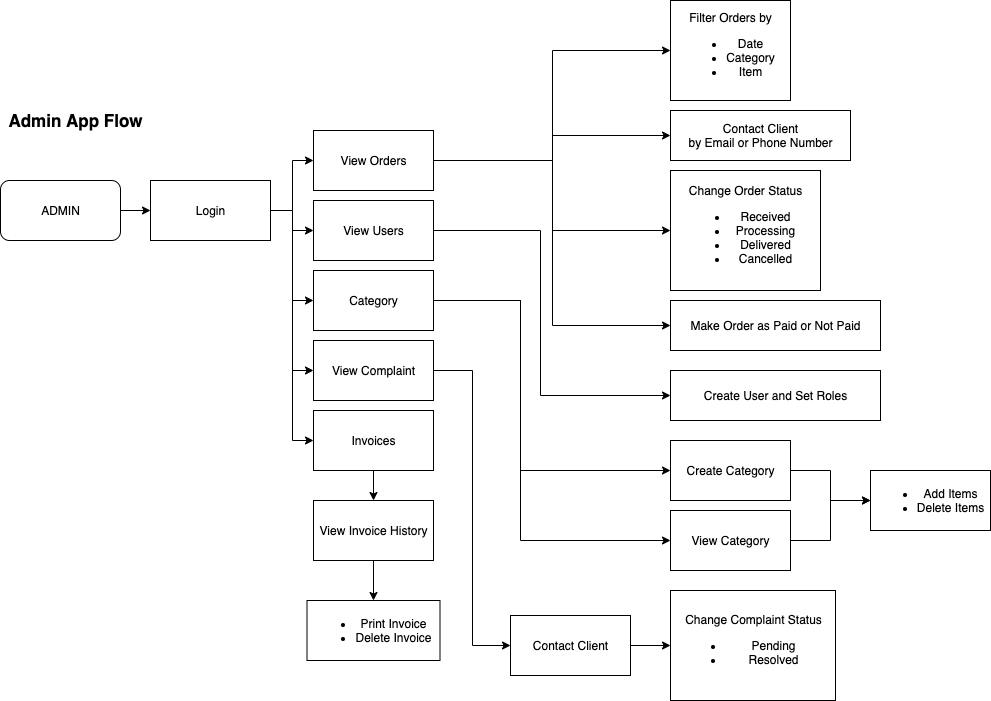

The diagram above was exported from draw.io. Its source (the exported page's mxGraphModel, read from the mxfile embedded in the PNG):
<mxGraphModel dx="2066" dy="1122" grid="1" gridSize="10" guides="1" tooltips="1" connect="1" arrows="1" fold="1" page="1" pageScale="1" pageWidth="827" pageHeight="1169" math="0" shadow="0">
  <root>
    <mxCell id="0" />
    <mxCell id="1" parent="0" />
    <mxCell id="lztiTqIiQYkjegbNFwLX-40" value="" style="group" vertex="1" connectable="0" parent="1">
      <mxGeometry x="40" y="510" width="990" height="700" as="geometry" />
    </mxCell>
    <mxCell id="lztiTqIiQYkjegbNFwLX-1" value="&lt;b&gt;&lt;font style=&quot;font-size: 17px&quot;&gt;Admin App Flow&lt;/font&gt;&lt;/b&gt;" style="text;html=1;strokeColor=none;fillColor=none;align=center;verticalAlign=middle;whiteSpace=wrap;rounded=0;" vertex="1" parent="lztiTqIiQYkjegbNFwLX-40">
      <mxGeometry y="110" width="150" height="20" as="geometry" />
    </mxCell>
    <mxCell id="lztiTqIiQYkjegbNFwLX-2" value="" style="edgeStyle=orthogonalEdgeStyle;rounded=0;orthogonalLoop=1;jettySize=auto;html=1;" edge="1" parent="lztiTqIiQYkjegbNFwLX-40" source="lztiTqIiQYkjegbNFwLX-3">
      <mxGeometry relative="1" as="geometry">
        <mxPoint x="150" y="210" as="targetPoint" />
      </mxGeometry>
    </mxCell>
    <mxCell id="lztiTqIiQYkjegbNFwLX-3" value="ADMIN" style="rounded=1;whiteSpace=wrap;html=1;" vertex="1" parent="lztiTqIiQYkjegbNFwLX-40">
      <mxGeometry y="180" width="120" height="60" as="geometry" />
    </mxCell>
    <mxCell id="lztiTqIiQYkjegbNFwLX-9" value="Login" style="rounded=0;whiteSpace=wrap;html=1;" vertex="1" parent="lztiTqIiQYkjegbNFwLX-40">
      <mxGeometry x="150" y="180" width="120" height="60" as="geometry" />
    </mxCell>
    <mxCell id="lztiTqIiQYkjegbNFwLX-14" value="View Orders" style="rounded=0;whiteSpace=wrap;html=1;" vertex="1" parent="lztiTqIiQYkjegbNFwLX-40">
      <mxGeometry x="313" y="130" width="120" height="60" as="geometry" />
    </mxCell>
    <mxCell id="lztiTqIiQYkjegbNFwLX-4" value="" style="edgeStyle=orthogonalEdgeStyle;rounded=0;orthogonalLoop=1;jettySize=auto;html=1;" edge="1" parent="lztiTqIiQYkjegbNFwLX-40" source="lztiTqIiQYkjegbNFwLX-9" target="lztiTqIiQYkjegbNFwLX-14">
      <mxGeometry relative="1" as="geometry" />
    </mxCell>
    <mxCell id="lztiTqIiQYkjegbNFwLX-15" value="Filter Orders by&lt;br&gt;&lt;ul&gt;&lt;li&gt;Date&lt;/li&gt;&lt;li&gt;Category&lt;/li&gt;&lt;li&gt;Item&lt;/li&gt;&lt;/ul&gt;" style="rounded=0;whiteSpace=wrap;html=1;" vertex="1" parent="lztiTqIiQYkjegbNFwLX-40">
      <mxGeometry x="670" width="120" height="100" as="geometry" />
    </mxCell>
    <mxCell id="lztiTqIiQYkjegbNFwLX-10" value="" style="edgeStyle=orthogonalEdgeStyle;rounded=0;orthogonalLoop=1;jettySize=auto;html=1;entryX=0;entryY=0.5;entryDx=0;entryDy=0;" edge="1" parent="lztiTqIiQYkjegbNFwLX-40" source="lztiTqIiQYkjegbNFwLX-14" target="lztiTqIiQYkjegbNFwLX-15">
      <mxGeometry relative="1" as="geometry" />
    </mxCell>
    <mxCell id="lztiTqIiQYkjegbNFwLX-17" value="View Users" style="rounded=0;whiteSpace=wrap;html=1;" vertex="1" parent="lztiTqIiQYkjegbNFwLX-40">
      <mxGeometry x="313" y="200" width="120" height="60" as="geometry" />
    </mxCell>
    <mxCell id="lztiTqIiQYkjegbNFwLX-5" style="edgeStyle=orthogonalEdgeStyle;rounded=0;orthogonalLoop=1;jettySize=auto;html=1;" edge="1" parent="lztiTqIiQYkjegbNFwLX-40" source="lztiTqIiQYkjegbNFwLX-9" target="lztiTqIiQYkjegbNFwLX-17">
      <mxGeometry relative="1" as="geometry" />
    </mxCell>
    <mxCell id="lztiTqIiQYkjegbNFwLX-20" value="Category" style="rounded=0;whiteSpace=wrap;html=1;" vertex="1" parent="lztiTqIiQYkjegbNFwLX-40">
      <mxGeometry x="313" y="270" width="120" height="60" as="geometry" />
    </mxCell>
    <mxCell id="lztiTqIiQYkjegbNFwLX-6" style="edgeStyle=orthogonalEdgeStyle;rounded=0;orthogonalLoop=1;jettySize=auto;html=1;entryX=0;entryY=0.5;entryDx=0;entryDy=0;" edge="1" parent="lztiTqIiQYkjegbNFwLX-40" source="lztiTqIiQYkjegbNFwLX-9" target="lztiTqIiQYkjegbNFwLX-20">
      <mxGeometry relative="1" as="geometry" />
    </mxCell>
    <mxCell id="lztiTqIiQYkjegbNFwLX-22" value="View Complaint" style="rounded=0;whiteSpace=wrap;html=1;" vertex="1" parent="lztiTqIiQYkjegbNFwLX-40">
      <mxGeometry x="313" y="340" width="120" height="60" as="geometry" />
    </mxCell>
    <mxCell id="lztiTqIiQYkjegbNFwLX-7" style="edgeStyle=orthogonalEdgeStyle;rounded=0;orthogonalLoop=1;jettySize=auto;html=1;entryX=0;entryY=0.5;entryDx=0;entryDy=0;" edge="1" parent="lztiTqIiQYkjegbNFwLX-40" source="lztiTqIiQYkjegbNFwLX-9" target="lztiTqIiQYkjegbNFwLX-22">
      <mxGeometry relative="1" as="geometry" />
    </mxCell>
    <mxCell id="lztiTqIiQYkjegbNFwLX-24" value="Invoices" style="rounded=0;whiteSpace=wrap;html=1;" vertex="1" parent="lztiTqIiQYkjegbNFwLX-40">
      <mxGeometry x="313" y="410" width="120" height="60" as="geometry" />
    </mxCell>
    <mxCell id="lztiTqIiQYkjegbNFwLX-8" style="edgeStyle=orthogonalEdgeStyle;rounded=0;orthogonalLoop=1;jettySize=auto;html=1;entryX=0;entryY=0.5;entryDx=0;entryDy=0;" edge="1" parent="lztiTqIiQYkjegbNFwLX-40" source="lztiTqIiQYkjegbNFwLX-9" target="lztiTqIiQYkjegbNFwLX-24">
      <mxGeometry relative="1" as="geometry" />
    </mxCell>
    <mxCell id="lztiTqIiQYkjegbNFwLX-26" value="View Invoice History" style="rounded=0;whiteSpace=wrap;html=1;" vertex="1" parent="lztiTqIiQYkjegbNFwLX-40">
      <mxGeometry x="313" y="500" width="120" height="60" as="geometry" />
    </mxCell>
    <mxCell id="lztiTqIiQYkjegbNFwLX-23" value="" style="edgeStyle=orthogonalEdgeStyle;rounded=0;orthogonalLoop=1;jettySize=auto;html=1;" edge="1" parent="lztiTqIiQYkjegbNFwLX-40" source="lztiTqIiQYkjegbNFwLX-24" target="lztiTqIiQYkjegbNFwLX-26">
      <mxGeometry relative="1" as="geometry" />
    </mxCell>
    <mxCell id="lztiTqIiQYkjegbNFwLX-27" value="&lt;ul&gt;&lt;li&gt;Print Invoice&lt;/li&gt;&lt;li&gt;Delete Invoice&lt;/li&gt;&lt;/ul&gt;" style="rounded=0;whiteSpace=wrap;html=1;" vertex="1" parent="lztiTqIiQYkjegbNFwLX-40">
      <mxGeometry x="306.5" y="600" width="133" height="60" as="geometry" />
    </mxCell>
    <mxCell id="lztiTqIiQYkjegbNFwLX-25" value="" style="edgeStyle=orthogonalEdgeStyle;rounded=0;orthogonalLoop=1;jettySize=auto;html=1;" edge="1" parent="lztiTqIiQYkjegbNFwLX-40" source="lztiTqIiQYkjegbNFwLX-26" target="lztiTqIiQYkjegbNFwLX-27">
      <mxGeometry relative="1" as="geometry" />
    </mxCell>
    <mxCell id="lztiTqIiQYkjegbNFwLX-28" value="Contact Client&lt;br&gt;by Email or Phone Number" style="rounded=0;whiteSpace=wrap;html=1;" vertex="1" parent="lztiTqIiQYkjegbNFwLX-40">
      <mxGeometry x="670" y="110" width="180" height="50" as="geometry" />
    </mxCell>
    <mxCell id="lztiTqIiQYkjegbNFwLX-11" style="edgeStyle=orthogonalEdgeStyle;rounded=0;orthogonalLoop=1;jettySize=auto;html=1;entryX=0;entryY=0.5;entryDx=0;entryDy=0;" edge="1" parent="lztiTqIiQYkjegbNFwLX-40" source="lztiTqIiQYkjegbNFwLX-14" target="lztiTqIiQYkjegbNFwLX-28">
      <mxGeometry relative="1" as="geometry" />
    </mxCell>
    <mxCell id="lztiTqIiQYkjegbNFwLX-29" value="Change Order Status&lt;br&gt;&lt;ul&gt;&lt;li&gt;Received&lt;/li&gt;&lt;li&gt;Processing&lt;/li&gt;&lt;li&gt;Delivered&lt;/li&gt;&lt;li&gt;Cancelled&lt;/li&gt;&lt;/ul&gt;" style="rounded=0;whiteSpace=wrap;html=1;" vertex="1" parent="lztiTqIiQYkjegbNFwLX-40">
      <mxGeometry x="670" y="170" width="150" height="120" as="geometry" />
    </mxCell>
    <mxCell id="lztiTqIiQYkjegbNFwLX-12" style="edgeStyle=orthogonalEdgeStyle;rounded=0;orthogonalLoop=1;jettySize=auto;html=1;entryX=0;entryY=0.5;entryDx=0;entryDy=0;" edge="1" parent="lztiTqIiQYkjegbNFwLX-40" source="lztiTqIiQYkjegbNFwLX-14" target="lztiTqIiQYkjegbNFwLX-29">
      <mxGeometry relative="1" as="geometry" />
    </mxCell>
    <mxCell id="lztiTqIiQYkjegbNFwLX-30" value="Make Order as Paid or Not Paid" style="rounded=0;whiteSpace=wrap;html=1;" vertex="1" parent="lztiTqIiQYkjegbNFwLX-40">
      <mxGeometry x="670" y="300" width="210" height="50" as="geometry" />
    </mxCell>
    <mxCell id="lztiTqIiQYkjegbNFwLX-13" style="edgeStyle=orthogonalEdgeStyle;rounded=0;orthogonalLoop=1;jettySize=auto;html=1;entryX=0;entryY=0.5;entryDx=0;entryDy=0;" edge="1" parent="lztiTqIiQYkjegbNFwLX-40" source="lztiTqIiQYkjegbNFwLX-14" target="lztiTqIiQYkjegbNFwLX-30">
      <mxGeometry relative="1" as="geometry" />
    </mxCell>
    <mxCell id="lztiTqIiQYkjegbNFwLX-31" value="Create User and Set Roles" style="rounded=0;whiteSpace=wrap;html=1;" vertex="1" parent="lztiTqIiQYkjegbNFwLX-40">
      <mxGeometry x="670" y="370" width="210" height="50" as="geometry" />
    </mxCell>
    <mxCell id="lztiTqIiQYkjegbNFwLX-16" style="edgeStyle=orthogonalEdgeStyle;rounded=0;orthogonalLoop=1;jettySize=auto;html=1;entryX=0;entryY=0.5;entryDx=0;entryDy=0;" edge="1" parent="lztiTqIiQYkjegbNFwLX-40" source="lztiTqIiQYkjegbNFwLX-17" target="lztiTqIiQYkjegbNFwLX-31">
      <mxGeometry relative="1" as="geometry">
        <Array as="points">
          <mxPoint x="540" y="230" />
          <mxPoint x="540" y="395" />
        </Array>
      </mxGeometry>
    </mxCell>
    <mxCell id="lztiTqIiQYkjegbNFwLX-33" value="Create Category" style="rounded=0;whiteSpace=wrap;html=1;" vertex="1" parent="lztiTqIiQYkjegbNFwLX-40">
      <mxGeometry x="670" y="440" width="120" height="60" as="geometry" />
    </mxCell>
    <mxCell id="lztiTqIiQYkjegbNFwLX-18" style="edgeStyle=orthogonalEdgeStyle;rounded=0;orthogonalLoop=1;jettySize=auto;html=1;entryX=0;entryY=0.5;entryDx=0;entryDy=0;" edge="1" parent="lztiTqIiQYkjegbNFwLX-40" source="lztiTqIiQYkjegbNFwLX-20" target="lztiTqIiQYkjegbNFwLX-33">
      <mxGeometry relative="1" as="geometry">
        <Array as="points">
          <mxPoint x="520" y="300" />
          <mxPoint x="520" y="470" />
        </Array>
      </mxGeometry>
    </mxCell>
    <mxCell id="lztiTqIiQYkjegbNFwLX-35" value="View Category" style="rounded=0;whiteSpace=wrap;html=1;" vertex="1" parent="lztiTqIiQYkjegbNFwLX-40">
      <mxGeometry x="670" y="510" width="120" height="60" as="geometry" />
    </mxCell>
    <mxCell id="lztiTqIiQYkjegbNFwLX-19" style="edgeStyle=orthogonalEdgeStyle;rounded=0;orthogonalLoop=1;jettySize=auto;html=1;entryX=0;entryY=0.5;entryDx=0;entryDy=0;" edge="1" parent="lztiTqIiQYkjegbNFwLX-40" source="lztiTqIiQYkjegbNFwLX-20" target="lztiTqIiQYkjegbNFwLX-35">
      <mxGeometry relative="1" as="geometry">
        <Array as="points">
          <mxPoint x="520" y="300" />
          <mxPoint x="520" y="540" />
        </Array>
      </mxGeometry>
    </mxCell>
    <mxCell id="lztiTqIiQYkjegbNFwLX-36" value="&lt;ul&gt;&lt;li&gt;Add Items&lt;/li&gt;&lt;li&gt;Delete Items&lt;/li&gt;&lt;/ul&gt;" style="rounded=0;whiteSpace=wrap;html=1;" vertex="1" parent="lztiTqIiQYkjegbNFwLX-40">
      <mxGeometry x="870" y="470" width="120" height="60" as="geometry" />
    </mxCell>
    <mxCell id="lztiTqIiQYkjegbNFwLX-32" style="edgeStyle=orthogonalEdgeStyle;rounded=0;orthogonalLoop=1;jettySize=auto;html=1;entryX=0;entryY=0.5;entryDx=0;entryDy=0;" edge="1" parent="lztiTqIiQYkjegbNFwLX-40" source="lztiTqIiQYkjegbNFwLX-33" target="lztiTqIiQYkjegbNFwLX-36">
      <mxGeometry relative="1" as="geometry" />
    </mxCell>
    <mxCell id="lztiTqIiQYkjegbNFwLX-34" style="edgeStyle=orthogonalEdgeStyle;rounded=0;orthogonalLoop=1;jettySize=auto;html=1;entryX=0;entryY=0.5;entryDx=0;entryDy=0;" edge="1" parent="lztiTqIiQYkjegbNFwLX-40" source="lztiTqIiQYkjegbNFwLX-35" target="lztiTqIiQYkjegbNFwLX-36">
      <mxGeometry relative="1" as="geometry" />
    </mxCell>
    <mxCell id="lztiTqIiQYkjegbNFwLX-38" value="Contact Client" style="rounded=0;whiteSpace=wrap;html=1;" vertex="1" parent="lztiTqIiQYkjegbNFwLX-40">
      <mxGeometry x="510" y="615" width="120" height="60" as="geometry" />
    </mxCell>
    <mxCell id="lztiTqIiQYkjegbNFwLX-21" style="edgeStyle=orthogonalEdgeStyle;rounded=0;orthogonalLoop=1;jettySize=auto;html=1;entryX=0;entryY=0.5;entryDx=0;entryDy=0;" edge="1" parent="lztiTqIiQYkjegbNFwLX-40" source="lztiTqIiQYkjegbNFwLX-22" target="lztiTqIiQYkjegbNFwLX-38">
      <mxGeometry relative="1" as="geometry">
        <mxPoint x="490" y="600" as="targetPoint" />
      </mxGeometry>
    </mxCell>
    <mxCell id="lztiTqIiQYkjegbNFwLX-39" value="Change Complaint Status&lt;br&gt;&lt;ul&gt;&lt;li&gt;Pending&lt;/li&gt;&lt;li&gt;Resolved&lt;/li&gt;&lt;/ul&gt;" style="rounded=0;whiteSpace=wrap;html=1;" vertex="1" parent="lztiTqIiQYkjegbNFwLX-40">
      <mxGeometry x="670" y="590" width="165" height="110" as="geometry" />
    </mxCell>
    <mxCell id="lztiTqIiQYkjegbNFwLX-37" value="" style="edgeStyle=orthogonalEdgeStyle;rounded=0;orthogonalLoop=1;jettySize=auto;html=1;" edge="1" parent="lztiTqIiQYkjegbNFwLX-40" source="lztiTqIiQYkjegbNFwLX-38" target="lztiTqIiQYkjegbNFwLX-39">
      <mxGeometry relative="1" as="geometry" />
    </mxCell>
  </root>
</mxGraphModel>